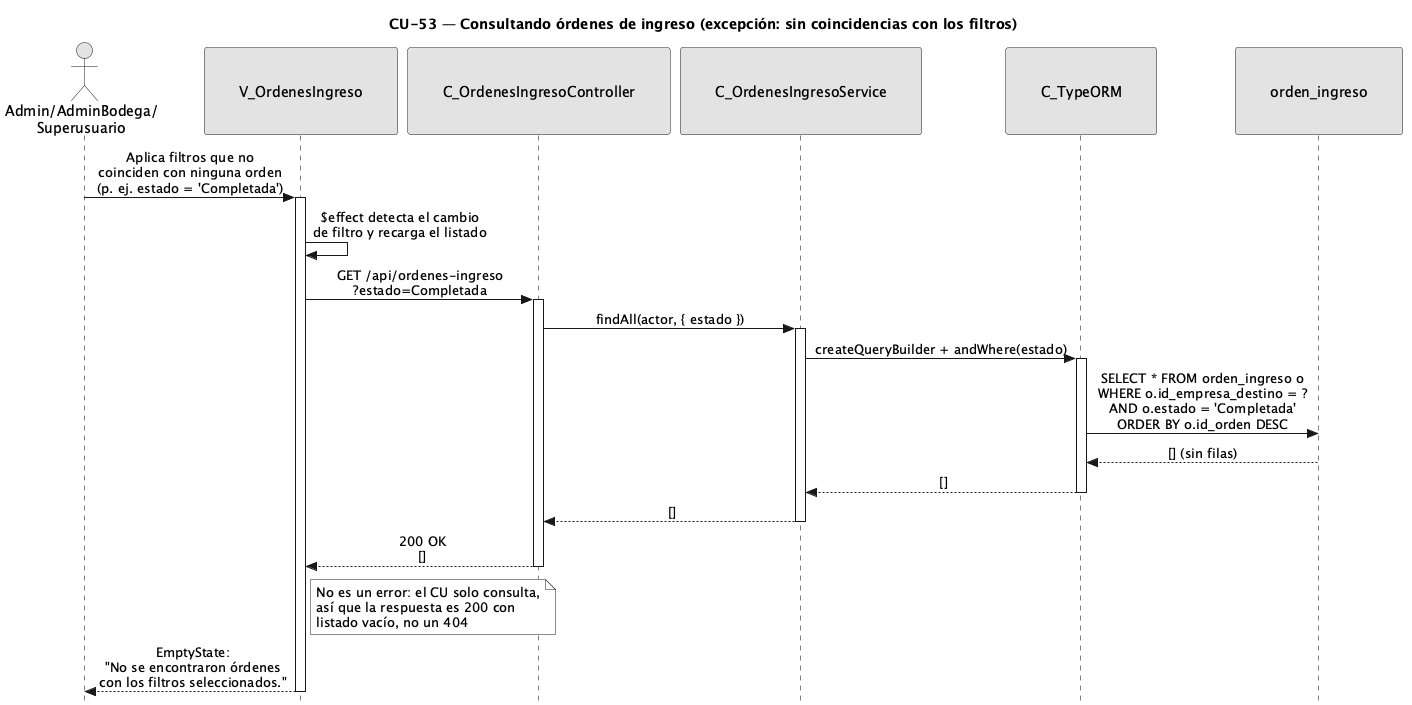

The diagram above was rendered by PlantUML. Its source (embedded in the PNG):
@startuml CU53-ConsultarOrdenesIngreso-Exc-SinResultados
title CU-53 — Consultando órdenes de ingreso (excepción: sin coincidencias con los filtros)

skinparam style strictuml
skinparam monochrome true
skinparam shadowing false
skinparam sequenceMessageAlign center
<style>
sequenceDiagram {
  participant {
    padding 35
  }
  actor {
    padding 15
  }
}
</style>
skinparam sequence {
  MessageAlign center
  LifeLineBorderColor black
}
hide footbox

actor "Admin/AdminBodega/\nSuperusuario" as user
participant "V_OrdenesIngreso" as view
participant "C_OrdenesIngresoController" as ctrl
participant "C_OrdenesIngresoService" as svc
participant "C_TypeORM" as orm
participant "orden_ingreso" as oing

user -> view : Aplica filtros que no\ncoinciden con ninguna orden\n(p. ej. estado = 'Completada')
activate view

view -> view : $effect detecta el cambio\nde filtro y recarga el listado

view -> ctrl : GET /api/ordenes-ingreso\n?estado=Completada
activate ctrl

ctrl -> svc : findAll(actor, { estado })
activate svc

svc -> orm : createQueryBuilder + andWhere(estado)
activate orm
orm -> oing : SELECT * FROM orden_ingreso o\nWHERE o.id_empresa_destino = ?\nAND o.estado = 'Completada'\nORDER BY o.id_orden DESC
oing --> orm : [] (sin filas)
orm --> svc : []
deactivate orm

svc --> ctrl : []
deactivate svc

ctrl --> view : 200 OK\n[]
deactivate ctrl

note right of view
  No es un error: el CU solo consulta,
  así que la respuesta es 200 con
  listado vacío, no un 404
end note

view --> user : EmptyState:\n"No se encontraron órdenes\ncon los filtros seleccionados."
deactivate view

@enduml